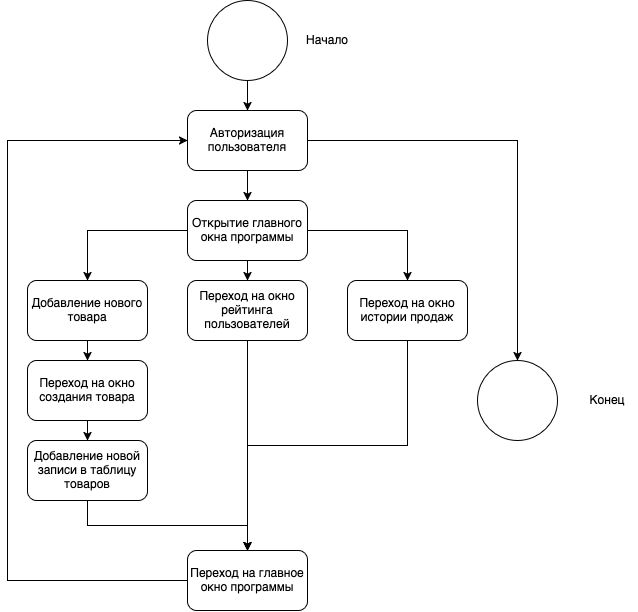

The diagram above was exported from draw.io. Its source (the exported page's mxGraphModel, read from the mxfile embedded in the PNG):
<mxGraphModel dx="775" dy="532" grid="1" gridSize="10" guides="1" tooltips="1" connect="1" arrows="1" fold="1" page="1" pageScale="1" pageWidth="850" pageHeight="1100" math="0" shadow="0" extFonts="Permanent Marker^https://fonts.googleapis.com/css?family=Permanent+Marker">
  <root>
    <mxCell id="0" />
    <mxCell id="1" parent="0" />
    <mxCell id="XDc0n8c_ldKPEJOgol5E-17" style="edgeStyle=orthogonalEdgeStyle;rounded=0;orthogonalLoop=1;jettySize=auto;html=1;exitX=0.5;exitY=1;exitDx=0;exitDy=0;entryX=0.5;entryY=0;entryDx=0;entryDy=0;" edge="1" parent="1" source="XDc0n8c_ldKPEJOgol5E-1" target="XDc0n8c_ldKPEJOgol5E-2">
      <mxGeometry relative="1" as="geometry" />
    </mxCell>
    <mxCell id="XDc0n8c_ldKPEJOgol5E-1" value="" style="ellipse;whiteSpace=wrap;html=1;aspect=fixed;" vertex="1" parent="1">
      <mxGeometry x="320" y="160" width="80" height="80" as="geometry" />
    </mxCell>
    <mxCell id="XDc0n8c_ldKPEJOgol5E-18" style="edgeStyle=orthogonalEdgeStyle;rounded=0;orthogonalLoop=1;jettySize=auto;html=1;exitX=0.5;exitY=1;exitDx=0;exitDy=0;entryX=0.5;entryY=0;entryDx=0;entryDy=0;" edge="1" parent="1" source="XDc0n8c_ldKPEJOgol5E-2" target="XDc0n8c_ldKPEJOgol5E-4">
      <mxGeometry relative="1" as="geometry" />
    </mxCell>
    <mxCell id="XDc0n8c_ldKPEJOgol5E-23" style="edgeStyle=orthogonalEdgeStyle;rounded=0;orthogonalLoop=1;jettySize=auto;html=1;exitX=1;exitY=0.5;exitDx=0;exitDy=0;" edge="1" parent="1" source="XDc0n8c_ldKPEJOgol5E-2" target="XDc0n8c_ldKPEJOgol5E-22">
      <mxGeometry relative="1" as="geometry" />
    </mxCell>
    <mxCell id="XDc0n8c_ldKPEJOgol5E-2" value="&lt;div&gt;Авторизация&lt;/div&gt;&lt;div&gt;пользователя&lt;/div&gt;" style="rounded=1;whiteSpace=wrap;html=1;" vertex="1" parent="1">
      <mxGeometry x="300" y="270" width="120" height="60" as="geometry" />
    </mxCell>
    <mxCell id="XDc0n8c_ldKPEJOgol5E-14" style="edgeStyle=orthogonalEdgeStyle;rounded=0;orthogonalLoop=1;jettySize=auto;html=1;exitX=0.5;exitY=1;exitDx=0;exitDy=0;entryX=0.5;entryY=0;entryDx=0;entryDy=0;" edge="1" parent="1" source="XDc0n8c_ldKPEJOgol5E-4" target="XDc0n8c_ldKPEJOgol5E-6">
      <mxGeometry relative="1" as="geometry" />
    </mxCell>
    <mxCell id="XDc0n8c_ldKPEJOgol5E-15" style="edgeStyle=orthogonalEdgeStyle;rounded=0;orthogonalLoop=1;jettySize=auto;html=1;exitX=0;exitY=0.5;exitDx=0;exitDy=0;entryX=0.5;entryY=0;entryDx=0;entryDy=0;" edge="1" parent="1" source="XDc0n8c_ldKPEJOgol5E-4" target="XDc0n8c_ldKPEJOgol5E-5">
      <mxGeometry relative="1" as="geometry" />
    </mxCell>
    <mxCell id="XDc0n8c_ldKPEJOgol5E-16" style="edgeStyle=orthogonalEdgeStyle;rounded=0;orthogonalLoop=1;jettySize=auto;html=1;exitX=1;exitY=0.5;exitDx=0;exitDy=0;entryX=0.5;entryY=0;entryDx=0;entryDy=0;" edge="1" parent="1" source="XDc0n8c_ldKPEJOgol5E-4" target="XDc0n8c_ldKPEJOgol5E-7">
      <mxGeometry relative="1" as="geometry" />
    </mxCell>
    <mxCell id="XDc0n8c_ldKPEJOgol5E-4" value="Открытие главного окна программы" style="rounded=1;whiteSpace=wrap;html=1;" vertex="1" parent="1">
      <mxGeometry x="300" y="360" width="120" height="60" as="geometry" />
    </mxCell>
    <mxCell id="XDc0n8c_ldKPEJOgol5E-19" style="edgeStyle=orthogonalEdgeStyle;rounded=0;orthogonalLoop=1;jettySize=auto;html=1;exitX=0.5;exitY=1;exitDx=0;exitDy=0;entryX=0.5;entryY=0;entryDx=0;entryDy=0;" edge="1" parent="1" source="XDc0n8c_ldKPEJOgol5E-5" target="XDc0n8c_ldKPEJOgol5E-8">
      <mxGeometry relative="1" as="geometry" />
    </mxCell>
    <mxCell id="XDc0n8c_ldKPEJOgol5E-5" value="Добавление нового товара" style="rounded=1;whiteSpace=wrap;html=1;" vertex="1" parent="1">
      <mxGeometry x="140" y="440" width="120" height="60" as="geometry" />
    </mxCell>
    <mxCell id="XDc0n8c_ldKPEJOgol5E-12" style="edgeStyle=orthogonalEdgeStyle;rounded=0;orthogonalLoop=1;jettySize=auto;html=1;exitX=0.5;exitY=1;exitDx=0;exitDy=0;" edge="1" parent="1" source="XDc0n8c_ldKPEJOgol5E-6" target="XDc0n8c_ldKPEJOgol5E-10">
      <mxGeometry relative="1" as="geometry" />
    </mxCell>
    <mxCell id="XDc0n8c_ldKPEJOgol5E-6" value="Переход на окно рейтинга пользователей" style="rounded=1;whiteSpace=wrap;html=1;" vertex="1" parent="1">
      <mxGeometry x="300" y="440" width="120" height="60" as="geometry" />
    </mxCell>
    <mxCell id="XDc0n8c_ldKPEJOgol5E-11" style="edgeStyle=orthogonalEdgeStyle;rounded=0;orthogonalLoop=1;jettySize=auto;html=1;exitX=0.5;exitY=1;exitDx=0;exitDy=0;" edge="1" parent="1" source="XDc0n8c_ldKPEJOgol5E-7" target="XDc0n8c_ldKPEJOgol5E-10">
      <mxGeometry relative="1" as="geometry" />
    </mxCell>
    <mxCell id="XDc0n8c_ldKPEJOgol5E-7" value="Переход на окно истории продаж" style="rounded=1;whiteSpace=wrap;html=1;" vertex="1" parent="1">
      <mxGeometry x="460" y="440" width="120" height="60" as="geometry" />
    </mxCell>
    <mxCell id="XDc0n8c_ldKPEJOgol5E-20" style="edgeStyle=orthogonalEdgeStyle;rounded=0;orthogonalLoop=1;jettySize=auto;html=1;exitX=0.5;exitY=1;exitDx=0;exitDy=0;entryX=0.5;entryY=0;entryDx=0;entryDy=0;" edge="1" parent="1" source="XDc0n8c_ldKPEJOgol5E-8" target="XDc0n8c_ldKPEJOgol5E-9">
      <mxGeometry relative="1" as="geometry" />
    </mxCell>
    <mxCell id="XDc0n8c_ldKPEJOgol5E-8" value="Переход на окно создания товара" style="rounded=1;whiteSpace=wrap;html=1;" vertex="1" parent="1">
      <mxGeometry x="140" y="520" width="120" height="60" as="geometry" />
    </mxCell>
    <mxCell id="XDc0n8c_ldKPEJOgol5E-13" style="edgeStyle=orthogonalEdgeStyle;rounded=0;orthogonalLoop=1;jettySize=auto;html=1;exitX=0.5;exitY=1;exitDx=0;exitDy=0;entryX=0.5;entryY=0;entryDx=0;entryDy=0;" edge="1" parent="1" source="XDc0n8c_ldKPEJOgol5E-9" target="XDc0n8c_ldKPEJOgol5E-10">
      <mxGeometry relative="1" as="geometry" />
    </mxCell>
    <mxCell id="XDc0n8c_ldKPEJOgol5E-9" value="Добавление новой записи в таблицу товаров" style="rounded=1;whiteSpace=wrap;html=1;" vertex="1" parent="1">
      <mxGeometry x="140" y="600" width="120" height="60" as="geometry" />
    </mxCell>
    <mxCell id="XDc0n8c_ldKPEJOgol5E-21" style="edgeStyle=orthogonalEdgeStyle;rounded=0;orthogonalLoop=1;jettySize=auto;html=1;exitX=0;exitY=0.5;exitDx=0;exitDy=0;entryX=0;entryY=0.5;entryDx=0;entryDy=0;" edge="1" parent="1" source="XDc0n8c_ldKPEJOgol5E-10" target="XDc0n8c_ldKPEJOgol5E-2">
      <mxGeometry relative="1" as="geometry">
        <Array as="points">
          <mxPoint x="120" y="740" />
          <mxPoint x="120" y="300" />
        </Array>
      </mxGeometry>
    </mxCell>
    <mxCell id="XDc0n8c_ldKPEJOgol5E-10" value="Переход на главное окно программы" style="rounded=1;whiteSpace=wrap;html=1;" vertex="1" parent="1">
      <mxGeometry x="300" y="710" width="120" height="60" as="geometry" />
    </mxCell>
    <mxCell id="XDc0n8c_ldKPEJOgol5E-22" value="" style="ellipse;whiteSpace=wrap;html=1;aspect=fixed;" vertex="1" parent="1">
      <mxGeometry x="590" y="520" width="80" height="80" as="geometry" />
    </mxCell>
    <mxCell id="XDc0n8c_ldKPEJOgol5E-24" value="Начало" style="text;html=1;align=center;verticalAlign=middle;whiteSpace=wrap;rounded=0;" vertex="1" parent="1">
      <mxGeometry x="410" y="185" width="60" height="30" as="geometry" />
    </mxCell>
    <mxCell id="XDc0n8c_ldKPEJOgol5E-25" value="Конец" style="text;html=1;align=center;verticalAlign=middle;whiteSpace=wrap;rounded=0;" vertex="1" parent="1">
      <mxGeometry x="690" y="545" width="60" height="30" as="geometry" />
    </mxCell>
  </root>
</mxGraphModel>